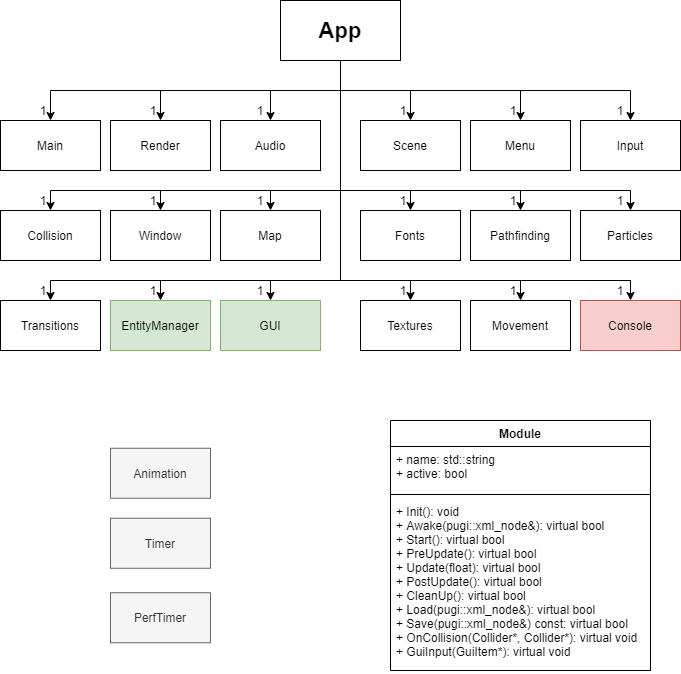

The diagram above was exported from draw.io. Its source (the exported page's mxGraphModel, read from the mxfile embedded in the PNG):
<mxGraphModel dx="1422" dy="784" grid="1" gridSize="10" guides="1" tooltips="1" connect="1" arrows="1" fold="1" page="1" pageScale="1" pageWidth="827" pageHeight="1169" math="0" shadow="0">
  <root>
    <mxCell id="0" />
    <mxCell id="1" parent="0" />
    <mxCell id="ExEihDH64sWuGkAlWOrH-22" value="" style="edgeStyle=orthogonalEdgeStyle;rounded=0;orthogonalLoop=1;jettySize=auto;html=1;entryX=0.5;entryY=0;entryDx=0;entryDy=0;" parent="1" source="ExEihDH64sWuGkAlWOrH-1" target="ExEihDH64sWuGkAlWOrH-4" edge="1">
      <mxGeometry relative="1" as="geometry">
        <mxPoint x="417" y="160" as="targetPoint" />
      </mxGeometry>
    </mxCell>
    <mxCell id="ExEihDH64sWuGkAlWOrH-1" value="&lt;font style=&quot;font-size: 22px&quot;&gt;&lt;b&gt;App&lt;/b&gt;&lt;/font&gt;" style="rounded=0;whiteSpace=wrap;html=1;" parent="1" vertex="1">
      <mxGeometry x="357" y="20" width="120" height="60" as="geometry" />
    </mxCell>
    <mxCell id="ExEihDH64sWuGkAlWOrH-3" value="Render" style="rounded=0;whiteSpace=wrap;html=1;" parent="1" vertex="1">
      <mxGeometry x="187" y="140" width="100" height="50" as="geometry" />
    </mxCell>
    <mxCell id="ExEihDH64sWuGkAlWOrH-4" value="Audio" style="rounded=0;whiteSpace=wrap;html=1;" parent="1" vertex="1">
      <mxGeometry x="297" y="140" width="100" height="50" as="geometry" />
    </mxCell>
    <mxCell id="ExEihDH64sWuGkAlWOrH-5" value="Main" style="rounded=0;whiteSpace=wrap;html=1;" parent="1" vertex="1">
      <mxGeometry x="77" y="140" width="100" height="50" as="geometry" />
    </mxCell>
    <mxCell id="ExEihDH64sWuGkAlWOrH-6" value="Scene" style="rounded=0;whiteSpace=wrap;html=1;" parent="1" vertex="1">
      <mxGeometry x="437" y="140" width="100" height="50" as="geometry" />
    </mxCell>
    <mxCell id="ExEihDH64sWuGkAlWOrH-7" value="Menu" style="rounded=0;whiteSpace=wrap;html=1;" parent="1" vertex="1">
      <mxGeometry x="547" y="140" width="100" height="50" as="geometry" />
    </mxCell>
    <mxCell id="ExEihDH64sWuGkAlWOrH-8" value="Input" style="rounded=0;whiteSpace=wrap;html=1;" parent="1" vertex="1">
      <mxGeometry x="657" y="140" width="100" height="50" as="geometry" />
    </mxCell>
    <mxCell id="ExEihDH64sWuGkAlWOrH-9" value="Window" style="rounded=0;whiteSpace=wrap;html=1;" parent="1" vertex="1">
      <mxGeometry x="187" y="230" width="100" height="50" as="geometry" />
    </mxCell>
    <mxCell id="ExEihDH64sWuGkAlWOrH-10" value="Map" style="rounded=0;whiteSpace=wrap;html=1;" parent="1" vertex="1">
      <mxGeometry x="297" y="230" width="100" height="50" as="geometry" />
    </mxCell>
    <mxCell id="ExEihDH64sWuGkAlWOrH-11" value="Collision" style="rounded=0;whiteSpace=wrap;html=1;" parent="1" vertex="1">
      <mxGeometry x="77" y="230" width="100" height="50" as="geometry" />
    </mxCell>
    <mxCell id="ExEihDH64sWuGkAlWOrH-12" value="Fonts" style="rounded=0;whiteSpace=wrap;html=1;" parent="1" vertex="1">
      <mxGeometry x="437" y="230" width="100" height="50" as="geometry" />
    </mxCell>
    <mxCell id="ExEihDH64sWuGkAlWOrH-13" value="Pathfinding" style="rounded=0;whiteSpace=wrap;html=1;" parent="1" vertex="1">
      <mxGeometry x="547" y="230" width="100" height="50" as="geometry" />
    </mxCell>
    <mxCell id="ExEihDH64sWuGkAlWOrH-14" value="Particles" style="rounded=0;whiteSpace=wrap;html=1;" parent="1" vertex="1">
      <mxGeometry x="657" y="230" width="100" height="50" as="geometry" />
    </mxCell>
    <mxCell id="ExEihDH64sWuGkAlWOrH-15" value="EntityManager" style="rounded=0;whiteSpace=wrap;html=1;fillColor=#d5e8d4;strokeColor=#82b366;" parent="1" vertex="1">
      <mxGeometry x="187" y="320" width="100" height="50" as="geometry" />
    </mxCell>
    <mxCell id="ExEihDH64sWuGkAlWOrH-16" value="GUI" style="rounded=0;whiteSpace=wrap;html=1;fillColor=#d5e8d4;strokeColor=#82b366;" parent="1" vertex="1">
      <mxGeometry x="297" y="320" width="100" height="50" as="geometry" />
    </mxCell>
    <mxCell id="ExEihDH64sWuGkAlWOrH-17" value="Transitions" style="rounded=0;whiteSpace=wrap;html=1;" parent="1" vertex="1">
      <mxGeometry x="77" y="320" width="100" height="50" as="geometry" />
    </mxCell>
    <mxCell id="ExEihDH64sWuGkAlWOrH-18" value="Textures" style="rounded=0;whiteSpace=wrap;html=1;" parent="1" vertex="1">
      <mxGeometry x="437" y="320" width="100" height="50" as="geometry" />
    </mxCell>
    <mxCell id="ExEihDH64sWuGkAlWOrH-19" value="Movement" style="rounded=0;whiteSpace=wrap;html=1;" parent="1" vertex="1">
      <mxGeometry x="547" y="320" width="100" height="50" as="geometry" />
    </mxCell>
    <mxCell id="ExEihDH64sWuGkAlWOrH-20" value="Console" style="rounded=0;whiteSpace=wrap;html=1;fillColor=#f8cecc;strokeColor=#b85450;" parent="1" vertex="1">
      <mxGeometry x="657" y="320" width="100" height="50" as="geometry" />
    </mxCell>
    <mxCell id="ExEihDH64sWuGkAlWOrH-23" value="" style="edgeStyle=orthogonalEdgeStyle;rounded=0;orthogonalLoop=1;jettySize=auto;html=1;entryX=0.5;entryY=0;entryDx=0;entryDy=0;exitX=0.5;exitY=1;exitDx=0;exitDy=0;" parent="1" source="ExEihDH64sWuGkAlWOrH-1" target="ExEihDH64sWuGkAlWOrH-3" edge="1">
      <mxGeometry relative="1" as="geometry">
        <mxPoint x="427" y="90" as="sourcePoint" />
        <mxPoint x="357" y="150" as="targetPoint" />
      </mxGeometry>
    </mxCell>
    <mxCell id="ExEihDH64sWuGkAlWOrH-24" value="" style="edgeStyle=orthogonalEdgeStyle;rounded=0;orthogonalLoop=1;jettySize=auto;html=1;entryX=0.5;entryY=0;entryDx=0;entryDy=0;exitX=0.5;exitY=1;exitDx=0;exitDy=0;" parent="1" source="ExEihDH64sWuGkAlWOrH-1" target="ExEihDH64sWuGkAlWOrH-5" edge="1">
      <mxGeometry relative="1" as="geometry">
        <mxPoint x="437" y="100" as="sourcePoint" />
        <mxPoint x="367" y="160" as="targetPoint" />
      </mxGeometry>
    </mxCell>
    <mxCell id="ExEihDH64sWuGkAlWOrH-25" value="" style="edgeStyle=orthogonalEdgeStyle;rounded=0;orthogonalLoop=1;jettySize=auto;html=1;entryX=0.5;entryY=0;entryDx=0;entryDy=0;exitX=0.5;exitY=1;exitDx=0;exitDy=0;" parent="1" source="ExEihDH64sWuGkAlWOrH-1" target="ExEihDH64sWuGkAlWOrH-6" edge="1">
      <mxGeometry relative="1" as="geometry">
        <mxPoint x="447" y="110" as="sourcePoint" />
        <mxPoint x="377" y="170" as="targetPoint" />
      </mxGeometry>
    </mxCell>
    <mxCell id="ExEihDH64sWuGkAlWOrH-26" value="" style="edgeStyle=orthogonalEdgeStyle;rounded=0;orthogonalLoop=1;jettySize=auto;html=1;entryX=0.5;entryY=0;entryDx=0;entryDy=0;exitX=0.5;exitY=1;exitDx=0;exitDy=0;" parent="1" source="ExEihDH64sWuGkAlWOrH-1" target="ExEihDH64sWuGkAlWOrH-7" edge="1">
      <mxGeometry relative="1" as="geometry">
        <mxPoint x="427" y="90" as="sourcePoint" />
        <mxPoint x="497" y="150" as="targetPoint" />
      </mxGeometry>
    </mxCell>
    <mxCell id="ExEihDH64sWuGkAlWOrH-27" value="" style="edgeStyle=orthogonalEdgeStyle;rounded=0;orthogonalLoop=1;jettySize=auto;html=1;exitX=0.5;exitY=1;exitDx=0;exitDy=0;" parent="1" source="ExEihDH64sWuGkAlWOrH-1" target="ExEihDH64sWuGkAlWOrH-8" edge="1">
      <mxGeometry relative="1" as="geometry">
        <mxPoint x="437" y="100" as="sourcePoint" />
        <mxPoint x="507" y="160" as="targetPoint" />
      </mxGeometry>
    </mxCell>
    <mxCell id="ExEihDH64sWuGkAlWOrH-28" value="" style="edgeStyle=orthogonalEdgeStyle;rounded=0;orthogonalLoop=1;jettySize=auto;html=1;entryX=0.5;entryY=0;entryDx=0;entryDy=0;exitX=0.5;exitY=1;exitDx=0;exitDy=0;" parent="1" source="ExEihDH64sWuGkAlWOrH-1" target="ExEihDH64sWuGkAlWOrH-12" edge="1">
      <mxGeometry relative="1" as="geometry">
        <mxPoint x="447" y="110" as="sourcePoint" />
        <mxPoint x="517" y="170" as="targetPoint" />
        <Array as="points">
          <mxPoint x="417" y="210" />
          <mxPoint x="487" y="210" />
        </Array>
      </mxGeometry>
    </mxCell>
    <mxCell id="ExEihDH64sWuGkAlWOrH-29" value="" style="edgeStyle=orthogonalEdgeStyle;rounded=0;orthogonalLoop=1;jettySize=auto;html=1;entryX=0.5;entryY=0;entryDx=0;entryDy=0;exitX=0.5;exitY=1;exitDx=0;exitDy=0;" parent="1" source="ExEihDH64sWuGkAlWOrH-1" target="ExEihDH64sWuGkAlWOrH-13" edge="1">
      <mxGeometry relative="1" as="geometry">
        <mxPoint x="457" y="120" as="sourcePoint" />
        <mxPoint x="527" y="180" as="targetPoint" />
        <Array as="points">
          <mxPoint x="417" y="210" />
          <mxPoint x="597" y="210" />
        </Array>
      </mxGeometry>
    </mxCell>
    <mxCell id="ExEihDH64sWuGkAlWOrH-32" value="" style="edgeStyle=orthogonalEdgeStyle;rounded=0;orthogonalLoop=1;jettySize=auto;html=1;exitX=0.5;exitY=1;exitDx=0;exitDy=0;entryX=0.5;entryY=0;entryDx=0;entryDy=0;" parent="1" source="ExEihDH64sWuGkAlWOrH-1" target="ExEihDH64sWuGkAlWOrH-14" edge="1">
      <mxGeometry relative="1" as="geometry">
        <mxPoint x="427" y="90" as="sourcePoint" />
        <mxPoint x="717" y="150" as="targetPoint" />
        <Array as="points">
          <mxPoint x="417" y="210" />
          <mxPoint x="707" y="210" />
        </Array>
      </mxGeometry>
    </mxCell>
    <mxCell id="ExEihDH64sWuGkAlWOrH-33" value="" style="edgeStyle=orthogonalEdgeStyle;rounded=0;orthogonalLoop=1;jettySize=auto;html=1;exitX=0.5;exitY=1;exitDx=0;exitDy=0;entryX=0.5;entryY=0;entryDx=0;entryDy=0;" parent="1" source="ExEihDH64sWuGkAlWOrH-1" target="ExEihDH64sWuGkAlWOrH-10" edge="1">
      <mxGeometry relative="1" as="geometry">
        <mxPoint x="437" y="100" as="sourcePoint" />
        <mxPoint x="727" y="160" as="targetPoint" />
        <Array as="points">
          <mxPoint x="417" y="210" />
          <mxPoint x="347" y="210" />
        </Array>
      </mxGeometry>
    </mxCell>
    <mxCell id="ExEihDH64sWuGkAlWOrH-34" value="" style="edgeStyle=orthogonalEdgeStyle;rounded=0;orthogonalLoop=1;jettySize=auto;html=1;exitX=0.5;exitY=1;exitDx=0;exitDy=0;entryX=0.5;entryY=0;entryDx=0;entryDy=0;" parent="1" source="ExEihDH64sWuGkAlWOrH-1" target="ExEihDH64sWuGkAlWOrH-9" edge="1">
      <mxGeometry relative="1" as="geometry">
        <mxPoint x="447" y="110" as="sourcePoint" />
        <mxPoint x="737" y="170" as="targetPoint" />
        <Array as="points">
          <mxPoint x="417" y="210" />
          <mxPoint x="237" y="210" />
        </Array>
      </mxGeometry>
    </mxCell>
    <mxCell id="ExEihDH64sWuGkAlWOrH-35" value="" style="edgeStyle=orthogonalEdgeStyle;rounded=0;orthogonalLoop=1;jettySize=auto;html=1;exitX=0.5;exitY=1;exitDx=0;exitDy=0;entryX=0.5;entryY=0;entryDx=0;entryDy=0;" parent="1" source="ExEihDH64sWuGkAlWOrH-1" target="ExEihDH64sWuGkAlWOrH-11" edge="1">
      <mxGeometry relative="1" as="geometry">
        <mxPoint x="457" y="120" as="sourcePoint" />
        <mxPoint x="747" y="180" as="targetPoint" />
        <Array as="points">
          <mxPoint x="417" y="210" />
          <mxPoint x="127" y="210" />
        </Array>
      </mxGeometry>
    </mxCell>
    <mxCell id="ExEihDH64sWuGkAlWOrH-36" value="" style="edgeStyle=orthogonalEdgeStyle;rounded=0;orthogonalLoop=1;jettySize=auto;html=1;exitX=0.5;exitY=1;exitDx=0;exitDy=0;entryX=0.5;entryY=0;entryDx=0;entryDy=0;" parent="1" source="ExEihDH64sWuGkAlWOrH-1" target="ExEihDH64sWuGkAlWOrH-20" edge="1">
      <mxGeometry relative="1" as="geometry">
        <mxPoint x="467" y="130" as="sourcePoint" />
        <mxPoint x="757" y="190" as="targetPoint" />
        <Array as="points">
          <mxPoint x="417" y="300" />
          <mxPoint x="707" y="300" />
        </Array>
      </mxGeometry>
    </mxCell>
    <mxCell id="ExEihDH64sWuGkAlWOrH-37" value="" style="edgeStyle=orthogonalEdgeStyle;rounded=0;orthogonalLoop=1;jettySize=auto;html=1;exitX=0.5;exitY=1;exitDx=0;exitDy=0;entryX=0.5;entryY=0;entryDx=0;entryDy=0;" parent="1" source="ExEihDH64sWuGkAlWOrH-1" target="ExEihDH64sWuGkAlWOrH-19" edge="1">
      <mxGeometry relative="1" as="geometry">
        <mxPoint x="477" y="140" as="sourcePoint" />
        <mxPoint x="767" y="200" as="targetPoint" />
        <Array as="points">
          <mxPoint x="417" y="300" />
          <mxPoint x="597" y="300" />
        </Array>
      </mxGeometry>
    </mxCell>
    <mxCell id="ExEihDH64sWuGkAlWOrH-38" value="" style="edgeStyle=orthogonalEdgeStyle;rounded=0;orthogonalLoop=1;jettySize=auto;html=1;exitX=0.5;exitY=1;exitDx=0;exitDy=0;entryX=0.5;entryY=0;entryDx=0;entryDy=0;" parent="1" source="ExEihDH64sWuGkAlWOrH-1" target="ExEihDH64sWuGkAlWOrH-18" edge="1">
      <mxGeometry relative="1" as="geometry">
        <mxPoint x="487" y="150" as="sourcePoint" />
        <mxPoint x="777" y="210" as="targetPoint" />
        <Array as="points">
          <mxPoint x="417" y="300" />
          <mxPoint x="487" y="300" />
        </Array>
      </mxGeometry>
    </mxCell>
    <mxCell id="ExEihDH64sWuGkAlWOrH-39" value="" style="edgeStyle=orthogonalEdgeStyle;rounded=0;orthogonalLoop=1;jettySize=auto;html=1;exitX=0.5;exitY=1;exitDx=0;exitDy=0;entryX=0.5;entryY=0;entryDx=0;entryDy=0;" parent="1" source="ExEihDH64sWuGkAlWOrH-1" target="ExEihDH64sWuGkAlWOrH-16" edge="1">
      <mxGeometry relative="1" as="geometry">
        <mxPoint x="497" y="160" as="sourcePoint" />
        <mxPoint x="787" y="220" as="targetPoint" />
        <Array as="points">
          <mxPoint x="417" y="300" />
          <mxPoint x="347" y="300" />
        </Array>
      </mxGeometry>
    </mxCell>
    <mxCell id="ExEihDH64sWuGkAlWOrH-40" value="" style="edgeStyle=orthogonalEdgeStyle;rounded=0;orthogonalLoop=1;jettySize=auto;html=1;exitX=0.5;exitY=1;exitDx=0;exitDy=0;entryX=0.5;entryY=0;entryDx=0;entryDy=0;" parent="1" source="ExEihDH64sWuGkAlWOrH-1" target="ExEihDH64sWuGkAlWOrH-17" edge="1">
      <mxGeometry relative="1" as="geometry">
        <mxPoint x="507" y="170" as="sourcePoint" />
        <mxPoint x="797" y="230" as="targetPoint" />
        <Array as="points">
          <mxPoint x="417" y="300" />
          <mxPoint x="127" y="300" />
        </Array>
      </mxGeometry>
    </mxCell>
    <mxCell id="ExEihDH64sWuGkAlWOrH-41" value="" style="edgeStyle=orthogonalEdgeStyle;rounded=0;orthogonalLoop=1;jettySize=auto;html=1;exitX=0.5;exitY=1;exitDx=0;exitDy=0;entryX=0.5;entryY=0;entryDx=0;entryDy=0;" parent="1" source="ExEihDH64sWuGkAlWOrH-1" target="ExEihDH64sWuGkAlWOrH-15" edge="1">
      <mxGeometry relative="1" as="geometry">
        <mxPoint x="517" y="180" as="sourcePoint" />
        <mxPoint x="807" y="240" as="targetPoint" />
        <Array as="points">
          <mxPoint x="417" y="300" />
          <mxPoint x="237" y="300" />
        </Array>
      </mxGeometry>
    </mxCell>
    <mxCell id="ExEihDH64sWuGkAlWOrH-42" value="Animation" style="rounded=0;whiteSpace=wrap;html=1;fillColor=#f5f5f5;strokeColor=#666666;fontColor=#333333;" parent="1" vertex="1">
      <mxGeometry x="187" y="467.75" width="100" height="50" as="geometry" />
    </mxCell>
    <mxCell id="ExEihDH64sWuGkAlWOrH-43" value="Timer" style="rounded=0;whiteSpace=wrap;html=1;fillColor=#f5f5f5;strokeColor=#666666;fontColor=#333333;" parent="1" vertex="1">
      <mxGeometry x="187" y="537.75" width="100" height="50" as="geometry" />
    </mxCell>
    <mxCell id="ExEihDH64sWuGkAlWOrH-44" value="PerfTimer" style="rounded=0;whiteSpace=wrap;html=1;fillColor=#f5f5f5;strokeColor=#666666;fontColor=#333333;" parent="1" vertex="1">
      <mxGeometry x="187" y="612.25" width="100" height="50" as="geometry" />
    </mxCell>
    <mxCell id="ExEihDH64sWuGkAlWOrH-46" value="Module" style="swimlane;fontStyle=1;align=center;verticalAlign=top;childLayout=stackLayout;horizontal=1;startSize=26;horizontalStack=0;resizeParent=1;resizeParentMax=0;resizeLast=0;collapsible=1;marginBottom=0;" parent="1" vertex="1">
      <mxGeometry x="467" y="440" width="260" height="250" as="geometry" />
    </mxCell>
    <mxCell id="ExEihDH64sWuGkAlWOrH-47" value="+ name: std::string&#10;+ active: bool" style="text;strokeColor=none;fillColor=none;align=left;verticalAlign=top;spacingLeft=4;spacingRight=4;overflow=hidden;rotatable=0;points=[[0,0.5],[1,0.5]];portConstraint=eastwest;" parent="ExEihDH64sWuGkAlWOrH-46" vertex="1">
      <mxGeometry y="26" width="260" height="44" as="geometry" />
    </mxCell>
    <mxCell id="ExEihDH64sWuGkAlWOrH-48" value="" style="line;strokeWidth=1;fillColor=none;align=left;verticalAlign=middle;spacingTop=-1;spacingLeft=3;spacingRight=3;rotatable=0;labelPosition=right;points=[];portConstraint=eastwest;" parent="ExEihDH64sWuGkAlWOrH-46" vertex="1">
      <mxGeometry y="70" width="260" height="8" as="geometry" />
    </mxCell>
    <mxCell id="ExEihDH64sWuGkAlWOrH-49" value="+ Init(): void&#10;+ Awake(pugi::xml_node&amp;): virtual bool&#10;+ Start(): virtual bool&#10;+ PreUpdate(): virtual bool&#10;+ Update(float): virtual bool&#10;+ PostUpdate(): virtual bool&#10;+ CleanUp(): virtual bool&#10;+ Load(pugi::xml_node&amp;): virtual bool&#10;+ Save(pugi::xml_node&amp;) const: virtual bool&#10;+ OnCollision(Collider*, Collider*): virtual void&#10;+ GuiInput(GuiItem*): virtual void" style="text;strokeColor=none;fillColor=none;align=left;verticalAlign=top;spacingLeft=4;spacingRight=4;overflow=hidden;rotatable=0;points=[[0,0.5],[1,0.5]];portConstraint=eastwest;" parent="ExEihDH64sWuGkAlWOrH-46" vertex="1">
      <mxGeometry y="78" width="260" height="172" as="geometry" />
    </mxCell>
    <mxCell id="RoDwz-W9HRCW2WgbMk4m-1" value="1" style="text;html=1;strokeColor=none;fillColor=none;align=center;verticalAlign=middle;whiteSpace=wrap;rounded=0;" vertex="1" parent="1">
      <mxGeometry x="100" y="120" width="40" height="20" as="geometry" />
    </mxCell>
    <mxCell id="RoDwz-W9HRCW2WgbMk4m-2" value="1" style="text;html=1;strokeColor=none;fillColor=none;align=center;verticalAlign=middle;whiteSpace=wrap;rounded=0;" vertex="1" parent="1">
      <mxGeometry x="210" y="120" width="40" height="20" as="geometry" />
    </mxCell>
    <mxCell id="RoDwz-W9HRCW2WgbMk4m-3" value="1" style="text;html=1;strokeColor=none;fillColor=none;align=center;verticalAlign=middle;whiteSpace=wrap;rounded=0;" vertex="1" parent="1">
      <mxGeometry x="317" y="120" width="40" height="20" as="geometry" />
    </mxCell>
    <mxCell id="RoDwz-W9HRCW2WgbMk4m-5" value="1" style="text;html=1;strokeColor=none;fillColor=none;align=center;verticalAlign=middle;whiteSpace=wrap;rounded=0;" vertex="1" parent="1">
      <mxGeometry x="100" y="210" width="40" height="20" as="geometry" />
    </mxCell>
    <mxCell id="RoDwz-W9HRCW2WgbMk4m-6" value="1" style="text;html=1;strokeColor=none;fillColor=none;align=center;verticalAlign=middle;whiteSpace=wrap;rounded=0;" vertex="1" parent="1">
      <mxGeometry x="210" y="210" width="40" height="20" as="geometry" />
    </mxCell>
    <mxCell id="RoDwz-W9HRCW2WgbMk4m-7" value="1" style="text;html=1;strokeColor=none;fillColor=none;align=center;verticalAlign=middle;whiteSpace=wrap;rounded=0;" vertex="1" parent="1">
      <mxGeometry x="317" y="210" width="40" height="20" as="geometry" />
    </mxCell>
    <mxCell id="RoDwz-W9HRCW2WgbMk4m-8" value="1" style="text;html=1;strokeColor=none;fillColor=none;align=center;verticalAlign=middle;whiteSpace=wrap;rounded=0;" vertex="1" parent="1">
      <mxGeometry x="100" y="300" width="40" height="20" as="geometry" />
    </mxCell>
    <mxCell id="RoDwz-W9HRCW2WgbMk4m-9" value="1" style="text;html=1;strokeColor=none;fillColor=none;align=center;verticalAlign=middle;whiteSpace=wrap;rounded=0;" vertex="1" parent="1">
      <mxGeometry x="210" y="300" width="40" height="20" as="geometry" />
    </mxCell>
    <mxCell id="RoDwz-W9HRCW2WgbMk4m-10" value="1" style="text;html=1;strokeColor=none;fillColor=none;align=center;verticalAlign=middle;whiteSpace=wrap;rounded=0;" vertex="1" parent="1">
      <mxGeometry x="317" y="300" width="40" height="20" as="geometry" />
    </mxCell>
    <mxCell id="RoDwz-W9HRCW2WgbMk4m-11" value="1" style="text;html=1;strokeColor=none;fillColor=none;align=center;verticalAlign=middle;whiteSpace=wrap;rounded=0;" vertex="1" parent="1">
      <mxGeometry x="460" y="120" width="40" height="20" as="geometry" />
    </mxCell>
    <mxCell id="RoDwz-W9HRCW2WgbMk4m-12" value="1" style="text;html=1;strokeColor=none;fillColor=none;align=center;verticalAlign=middle;whiteSpace=wrap;rounded=0;" vertex="1" parent="1">
      <mxGeometry x="570" y="120" width="40" height="20" as="geometry" />
    </mxCell>
    <mxCell id="RoDwz-W9HRCW2WgbMk4m-13" value="1" style="text;html=1;strokeColor=none;fillColor=none;align=center;verticalAlign=middle;whiteSpace=wrap;rounded=0;" vertex="1" parent="1">
      <mxGeometry x="677" y="120" width="40" height="20" as="geometry" />
    </mxCell>
    <mxCell id="RoDwz-W9HRCW2WgbMk4m-14" value="1" style="text;html=1;strokeColor=none;fillColor=none;align=center;verticalAlign=middle;whiteSpace=wrap;rounded=0;" vertex="1" parent="1">
      <mxGeometry x="460" y="210" width="40" height="20" as="geometry" />
    </mxCell>
    <mxCell id="RoDwz-W9HRCW2WgbMk4m-15" value="1" style="text;html=1;strokeColor=none;fillColor=none;align=center;verticalAlign=middle;whiteSpace=wrap;rounded=0;" vertex="1" parent="1">
      <mxGeometry x="570" y="210" width="40" height="20" as="geometry" />
    </mxCell>
    <mxCell id="RoDwz-W9HRCW2WgbMk4m-16" value="1" style="text;html=1;strokeColor=none;fillColor=none;align=center;verticalAlign=middle;whiteSpace=wrap;rounded=0;" vertex="1" parent="1">
      <mxGeometry x="677" y="210" width="40" height="20" as="geometry" />
    </mxCell>
    <mxCell id="RoDwz-W9HRCW2WgbMk4m-17" value="1" style="text;html=1;strokeColor=none;fillColor=none;align=center;verticalAlign=middle;whiteSpace=wrap;rounded=0;" vertex="1" parent="1">
      <mxGeometry x="460" y="300" width="40" height="20" as="geometry" />
    </mxCell>
    <mxCell id="RoDwz-W9HRCW2WgbMk4m-18" value="1" style="text;html=1;strokeColor=none;fillColor=none;align=center;verticalAlign=middle;whiteSpace=wrap;rounded=0;" vertex="1" parent="1">
      <mxGeometry x="570" y="300" width="40" height="20" as="geometry" />
    </mxCell>
    <mxCell id="RoDwz-W9HRCW2WgbMk4m-19" value="1" style="text;html=1;strokeColor=none;fillColor=none;align=center;verticalAlign=middle;whiteSpace=wrap;rounded=0;" vertex="1" parent="1">
      <mxGeometry x="677" y="300" width="40" height="20" as="geometry" />
    </mxCell>
  </root>
</mxGraphModel>